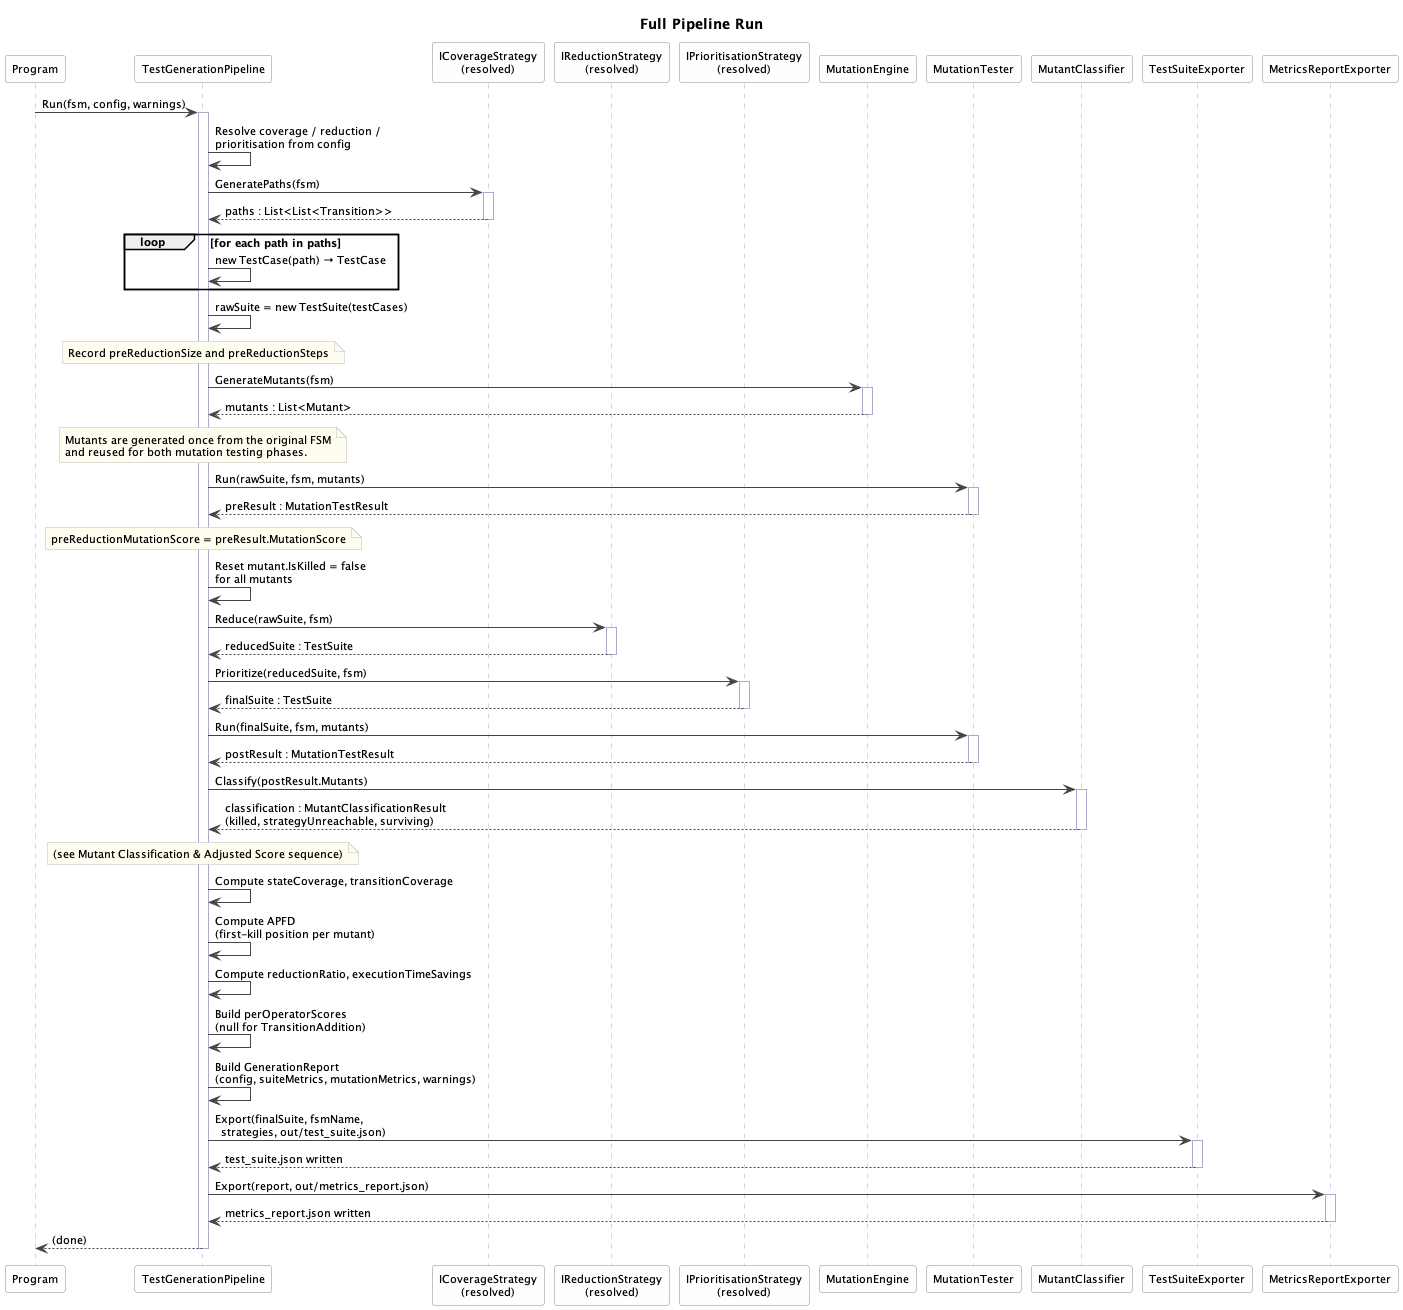

The diagram above was rendered by PlantUML. Its source (embedded in the PNG):
@startuml diagram_04_seq_pipeline
title Full Pipeline Run

skinparam defaultFontSize 11
skinparam ParticipantBackgroundColor #FEFEFE
skinparam ParticipantBorderColor #888888
skinparam SequenceArrowColor #444444
skinparam SequenceLifeLineBorderColor #AAAACC
skinparam NoteBackgroundColor #FFFDF0
skinparam NoteBorderColor #BBBBBB

participant "Program"                        as P
participant "TestGenerationPipeline"         as TGP
participant "ICoverageStrategy\n(resolved)"       as COV
participant "IReductionStrategy\n(resolved)"      as RED
participant "IPrioritisationStrategy\n(resolved)" as PRI
participant "MutationEngine"                 as ME
participant "MutationTester"                 as MT
participant "MutantClassifier"               as MC
participant "TestSuiteExporter"              as TSE
participant "MetricsReportExporter"          as MRE

P -> TGP : Run(fsm, config, warnings)
activate TGP

TGP -> TGP : Resolve coverage / reduction /\nprioritisation from config

' ── 1. Generate raw suite ─────────────────────────────────────────────────────

TGP -> COV : GeneratePaths(fsm)
activate COV
COV --> TGP : paths : List<List<Transition>>
deactivate COV

loop for each path in paths
  TGP -> TGP : new TestCase(path) → TestCase
end

TGP -> TGP : rawSuite = new TestSuite(testCases)

note over TGP : Record preReductionSize and preReductionSteps

' ── 2. Generate mutants ───────────────────────────────────────────────────────

TGP -> ME : GenerateMutants(fsm)
activate ME
ME --> TGP : mutants : List<Mutant>
deactivate ME

note over TGP
  Mutants are generated once from the original FSM
  and reused for both mutation testing phases.
end note

' ── 3. Pre-reduction mutation testing ────────────────────────────────────────

TGP -> MT : Run(rawSuite, fsm, mutants)
activate MT
MT --> TGP : preResult : MutationTestResult
deactivate MT

note over TGP : preReductionMutationScore = preResult.MutationScore

TGP -> TGP : Reset mutant.IsKilled = false\nfor all mutants

' ── 4. Reduce ────────────────────────────────────────────────────────────────

TGP -> RED : Reduce(rawSuite, fsm)
activate RED
RED --> TGP : reducedSuite : TestSuite
deactivate RED

' ── 5. Prioritise ────────────────────────────────────────────────────────────

TGP -> PRI : Prioritize(reducedSuite, fsm)
activate PRI
PRI --> TGP : finalSuite : TestSuite
deactivate PRI

' ── 6. Post-reduction mutation testing ───────────────────────────────────────

TGP -> MT : Run(finalSuite, fsm, mutants)
activate MT
MT --> TGP : postResult : MutationTestResult
deactivate MT

' ── 7. Classify mutants ───────────────────────────────────────────────────────

TGP -> MC : Classify(postResult.Mutants)
activate MC
MC --> TGP : classification : MutantClassificationResult\n(killed, strategyUnreachable, surviving)
deactivate MC

note over TGP : (see Mutant Classification & Adjusted Score sequence)

' ── 8. Compute metrics ───────────────────────────────────────────────────────

TGP -> TGP : Compute stateCoverage, transitionCoverage
TGP -> TGP : Compute APFD\n(first-kill position per mutant)
TGP -> TGP : Compute reductionRatio, executionTimeSavings
TGP -> TGP : Build perOperatorScores\n(null for TransitionAddition)

' ── 9. Build report ──────────────────────────────────────────────────────────

TGP -> TGP : Build GenerationReport\n(config, suiteMetrics, mutationMetrics, warnings)

' ── 10. Export ───────────────────────────────────────────────────────────────

TGP -> TSE : Export(finalSuite, fsmName,\n  strategies, out/test_suite.json)
activate TSE
TSE --> TGP : test_suite.json written
deactivate TSE

TGP -> MRE : Export(report, out/metrics_report.json)
activate MRE
MRE --> TGP : metrics_report.json written
deactivate MRE

TGP --> P : (done)
deactivate TGP

@enduml